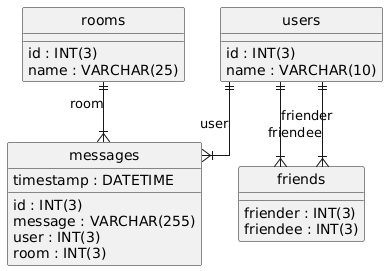

The diagram above was rendered by PlantUML. Its source (embedded in the PNG):
@startuml
hide circle
skinparam linetype ortho

entity "messages" as messages {
  id : INT(3)
  message : VARCHAR(255)
  timestamp : DATETIME
  user : INT(3)
  room : INT(3)
}

entity "users" as users {
  id : INT(3)
  name : VARCHAR(10)
}

entity "rooms" as rooms {
  id : INT(3)
  name : VARCHAR(25)
}

entity "friends" as friends {
  friender : INT(3)
  friendee : INT(3)
}

users ||--|{ messages : "user"
rooms ||--|{ messages : "room"
users ||--|{ friends : "friender"
users ||--|{ friends : "friendee"
@enduml